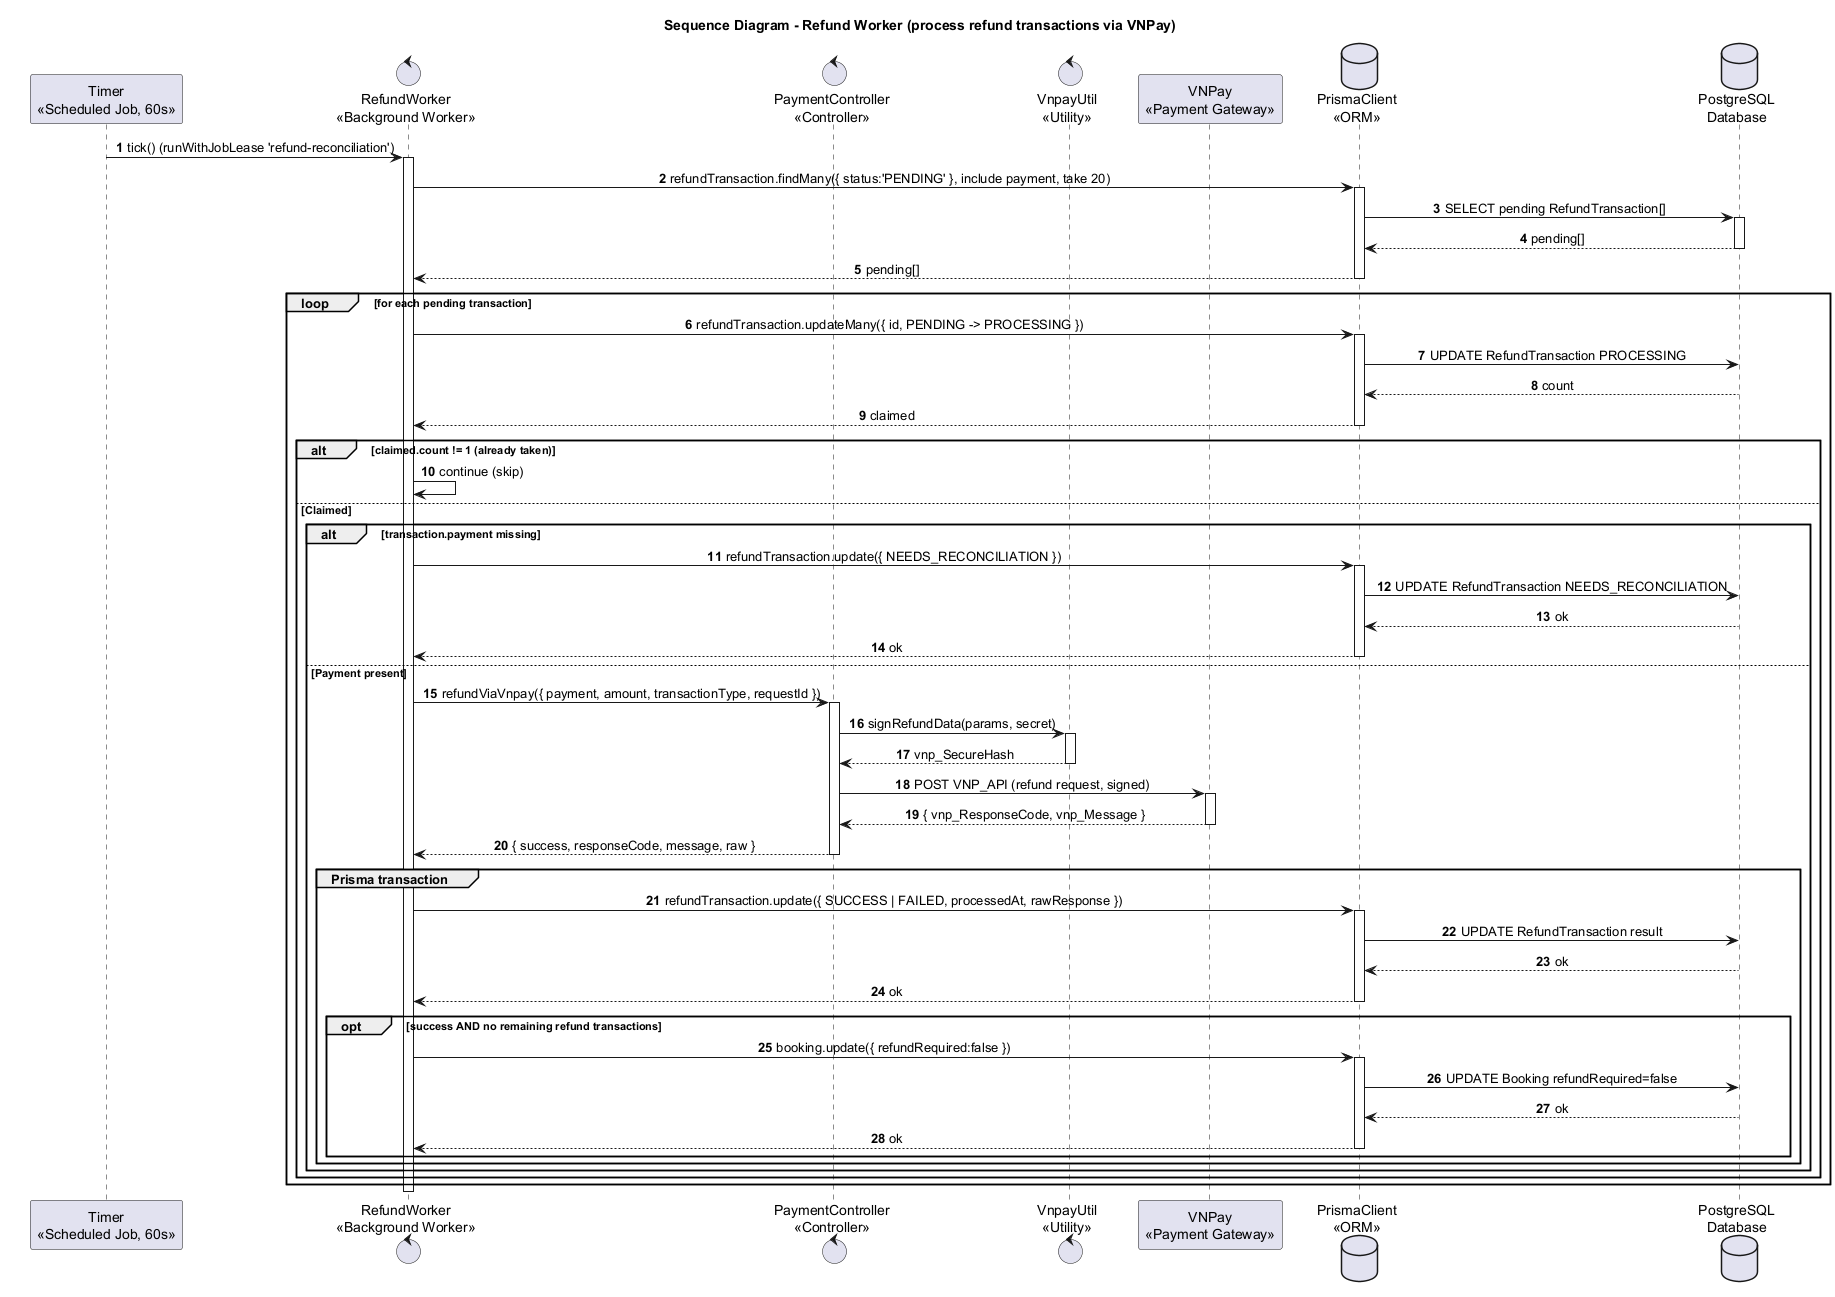

The diagram above was rendered by PlantUML. Its source (embedded in the PNG):
@startuml
title Sequence Diagram - Refund Worker (process refund transactions via VNPay)

autonumber
skinparam shadowing false
skinparam sequenceMessageAlign center
skinparam responseMessageBelowArrow true
skinparam ParticipantPadding 25
skinparam BoxPadding 10

participant "Timer\n<<Scheduled Job, 60s>>" as Timer
control "RefundWorker\n<<Background Worker>>" as Worker
control "PaymentController\n<<Controller>>" as Payment
control "VnpayUtil\n<<Utility>>" as VnpayUtil
participant "VNPay\n<<Payment Gateway>>" as VNPay
database "PrismaClient\n<<ORM>>" as Prisma
database "PostgreSQL\nDatabase" as DB

Timer -> Worker : tick() (runWithJobLease 'refund-reconciliation')
activate Worker

Worker -> Prisma : refundTransaction.findMany({ status:'PENDING' }, include payment, take 20)
activate Prisma
Prisma -> DB : SELECT pending RefundTransaction[]
activate DB
DB --> Prisma : pending[]
deactivate DB
Prisma --> Worker : pending[]
deactivate Prisma

loop for each pending transaction
  Worker -> Prisma : refundTransaction.updateMany({ id, PENDING -> PROCESSING })
  activate Prisma
  Prisma -> DB : UPDATE RefundTransaction PROCESSING
  DB --> Prisma : count
  Prisma --> Worker : claimed
  deactivate Prisma
  alt claimed.count != 1 (already taken)
    Worker -> Worker : continue (skip)
  else Claimed
    alt transaction.payment missing
      Worker -> Prisma : refundTransaction.update({ NEEDS_RECONCILIATION })
      activate Prisma
      Prisma -> DB : UPDATE RefundTransaction NEEDS_RECONCILIATION
      DB --> Prisma : ok
      Prisma --> Worker : ok
      deactivate Prisma
    else Payment present
      Worker -> Payment : refundViaVnpay({ payment, amount, transactionType, requestId })
      activate Payment
      Payment -> VnpayUtil : signRefundData(params, secret)
      activate VnpayUtil
      VnpayUtil --> Payment : vnp_SecureHash
      deactivate VnpayUtil
      Payment -> VNPay : POST VNP_API (refund request, signed)
      activate VNPay
      VNPay --> Payment : { vnp_ResponseCode, vnp_Message }
      deactivate VNPay
      Payment --> Worker : { success, responseCode, message, raw }
      deactivate Payment

      group Prisma transaction
        Worker -> Prisma : refundTransaction.update({ SUCCESS | FAILED, processedAt, rawResponse })
        activate Prisma
        Prisma -> DB : UPDATE RefundTransaction result
        DB --> Prisma : ok
        Prisma --> Worker : ok
        deactivate Prisma
        opt success AND no remaining refund transactions
          Worker -> Prisma : booking.update({ refundRequired:false })
          activate Prisma
          Prisma -> DB : UPDATE Booking refundRequired=false
          DB --> Prisma : ok
          Prisma --> Worker : ok
          deactivate Prisma
        end
      end
    end
  end
end

deactivate Worker
@enduml